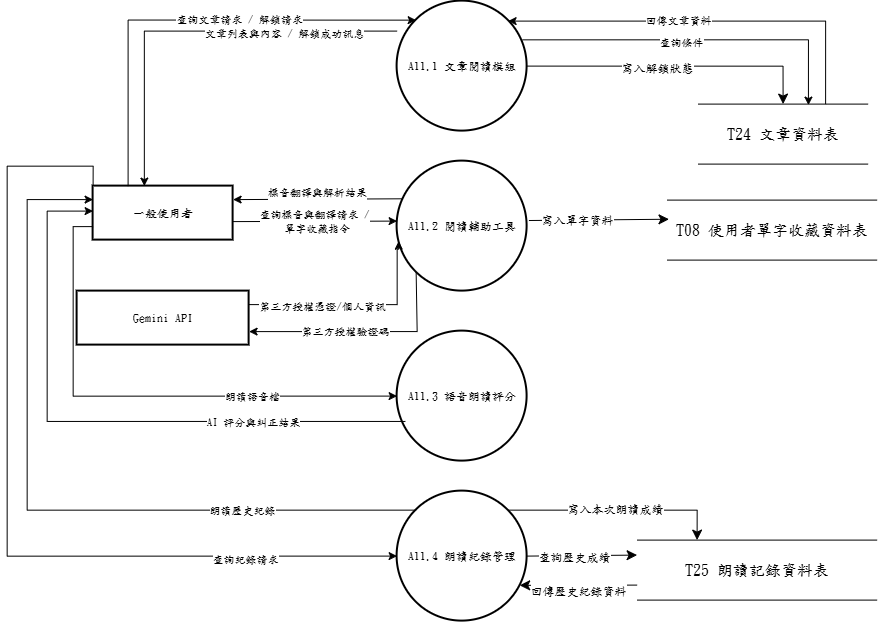

The diagram above was exported from draw.io. Its source (the exported page's mxGraphModel, read from the mxfile embedded in the PNG):
<mxGraphModel dx="3711" dy="3046" grid="0" gridSize="10" guides="1" tooltips="1" connect="1" arrows="1" fold="1" page="0" pageScale="1" pageWidth="827" pageHeight="1169" math="0" shadow="0">
  <root>
    <mxCell id="0" />
    <mxCell id="1" parent="0" />
    <mxCell id="mfgTUI2n6aleAQptuZ_P-10" parent="1" style="whiteSpace=wrap;strokeWidth=2;fontFamily=標楷體;" value="Gemini API" vertex="1">
      <mxGeometry height="54" width="172" x="-2628" y="-1868" as="geometry" />
    </mxCell>
    <mxCell id="mfgTUI2n6aleAQptuZ_P-13" parent="1" style="whiteSpace=wrap;strokeWidth=2;fontFamily=標楷體;" value="一般使用者" vertex="1">
      <mxGeometry height="54" width="140" x="-2612" y="-1973" as="geometry" />
    </mxCell>
    <mxCell id="mfgTUI2n6aleAQptuZ_P-14" parent="1" style="shape=partialRectangle;whiteSpace=wrap;html=1;left=0;right=0;fontFamily=標楷體;" value="&lt;span style=&quot;font-size: 16px;&quot;&gt;T24 文章資料表&lt;/span&gt;" vertex="1">
      <mxGeometry height="60" width="170" x="-2007" y="-2055" as="geometry" />
    </mxCell>
    <mxCell id="mfgTUI2n6aleAQptuZ_P-15" parent="1" style="ellipse;aspect=fixed;strokeWidth=2;whiteSpace=wrap;fontFamily=標楷體;" value="A11.2 閱讀輔助工具" vertex="1">
      <mxGeometry height="130" width="130" x="-2308" y="-1998" as="geometry" />
    </mxCell>
    <mxCell id="vSHzSujVXJYtIH4P2Dzn-7" edge="1" parent="1" source="mfgTUI2n6aleAQptuZ_P-16" style="edgeStyle=orthogonalEdgeStyle;rounded=0;orthogonalLoop=1;jettySize=auto;html=1;exitX=1;exitY=0.5;exitDx=0;exitDy=0;entryX=0.5;entryY=0;entryDx=0;entryDy=0;fontSize=12;startSize=8;endSize=8;fontFamily=標楷體;" target="mfgTUI2n6aleAQptuZ_P-14">
      <mxGeometry relative="1" as="geometry" />
    </mxCell>
    <mxCell id="vSHzSujVXJYtIH4P2Dzn-8" connectable="0" parent="vSHzSujVXJYtIH4P2Dzn-7" style="edgeLabel;html=1;align=center;verticalAlign=middle;resizable=0;points=[];fontSize=12;fontFamily=標楷體;" value="寫入解鎖狀態" vertex="1">
      <mxGeometry relative="1" x="-0.1198" y="-2" as="geometry">
        <mxPoint as="offset" />
      </mxGeometry>
    </mxCell>
    <mxCell id="mfgTUI2n6aleAQptuZ_P-16" parent="1" style="ellipse;aspect=fixed;strokeWidth=2;whiteSpace=wrap;fontFamily=標楷體;" value="A11.1 文章閱讀模組" vertex="1">
      <mxGeometry height="130" width="130" x="-2308" y="-2158" as="geometry" />
    </mxCell>
    <mxCell id="mfgTUI2n6aleAQptuZ_P-17" parent="1" style="ellipse;aspect=fixed;strokeWidth=2;whiteSpace=wrap;fontFamily=標楷體;" value="A11.3 語音朗讀評分" vertex="1">
      <mxGeometry height="130" width="130" x="-2308" y="-1828" as="geometry" />
    </mxCell>
    <mxCell id="vSHzSujVXJYtIH4P2Dzn-13" edge="1" parent="1" source="mfgTUI2n6aleAQptuZ_P-18" style="edgeStyle=none;curved=1;rounded=0;orthogonalLoop=1;jettySize=auto;html=1;exitX=1;exitY=0.5;exitDx=0;exitDy=0;entryX=0;entryY=0.25;entryDx=0;entryDy=0;fontSize=12;startSize=8;endSize=8;fontFamily=標楷體;" target="vSHzSujVXJYtIH4P2Dzn-3">
      <mxGeometry relative="1" as="geometry" />
    </mxCell>
    <mxCell id="vSHzSujVXJYtIH4P2Dzn-15" connectable="0" parent="vSHzSujVXJYtIH4P2Dzn-13" style="edgeLabel;html=1;align=center;verticalAlign=middle;resizable=0;points=[];fontSize=12;fontFamily=標楷體;" value="查詢歷史成績" vertex="1">
      <mxGeometry relative="1" x="-0.1425" y="-1" as="geometry">
        <mxPoint as="offset" />
      </mxGeometry>
    </mxCell>
    <mxCell id="vSHzSujVXJYtIH4P2Dzn-17" edge="1" parent="1" source="mfgTUI2n6aleAQptuZ_P-18" style="edgeStyle=orthogonalEdgeStyle;rounded=0;orthogonalLoop=1;jettySize=auto;html=1;exitX=1;exitY=0;exitDx=0;exitDy=0;entryX=0.25;entryY=0;entryDx=0;entryDy=0;fontSize=12;startSize=8;endSize=8;fontFamily=標楷體;" target="vSHzSujVXJYtIH4P2Dzn-3">
      <mxGeometry relative="1" as="geometry" />
    </mxCell>
    <mxCell id="vSHzSujVXJYtIH4P2Dzn-18" connectable="0" parent="vSHzSujVXJYtIH4P2Dzn-17" style="edgeLabel;html=1;align=center;verticalAlign=middle;resizable=0;points=[];fontSize=12;fontFamily=標楷體;" value="寫入本次朗讀成績" vertex="1">
      <mxGeometry relative="1" x="-0.0213" y="1" as="geometry">
        <mxPoint as="offset" />
      </mxGeometry>
    </mxCell>
    <mxCell id="mfgTUI2n6aleAQptuZ_P-18" parent="1" style="ellipse;aspect=fixed;strokeWidth=2;whiteSpace=wrap;fontFamily=標楷體;" value="A11.4 朗讀紀錄管理" vertex="1">
      <mxGeometry height="130" width="130" x="-2308" y="-1668" as="geometry" />
    </mxCell>
    <mxCell id="mfgTUI2n6aleAQptuZ_P-19" edge="1" parent="1" source="mfgTUI2n6aleAQptuZ_P-14" style="edgeStyle=orthogonalEdgeStyle;rounded=0;orthogonalLoop=1;jettySize=auto;html=1;exitX=0.75;exitY=0;exitDx=0;exitDy=0;entryX=1;entryY=0;entryDx=0;entryDy=0;fontFamily=標楷體;" target="mfgTUI2n6aleAQptuZ_P-16">
      <mxGeometry relative="1" as="geometry">
        <Array as="points">
          <mxPoint x="-1880" y="-2138" />
          <mxPoint x="-2197" y="-2138" />
        </Array>
      </mxGeometry>
    </mxCell>
    <mxCell id="mfgTUI2n6aleAQptuZ_P-20" connectable="0" parent="mfgTUI2n6aleAQptuZ_P-19" style="edgeLabel;html=1;align=center;verticalAlign=middle;resizable=0;points=[];fontFamily=標楷體;" value="回傳文章資料" vertex="1">
      <mxGeometry relative="1" x="0.1489" y="-1" as="geometry">
        <mxPoint as="offset" />
      </mxGeometry>
    </mxCell>
    <mxCell id="mfgTUI2n6aleAQptuZ_P-21" edge="1" parent="1" source="mfgTUI2n6aleAQptuZ_P-15" style="edgeStyle=none;rounded=0;orthogonalLoop=1;jettySize=auto;html=1;exitX=0.037;exitY=0.29;exitDx=0;exitDy=0;entryX=1;entryY=0.25;entryDx=0;entryDy=0;exitPerimeter=0;fontFamily=標楷體;" target="mfgTUI2n6aleAQptuZ_P-13" value="&#10;標音翻譯與解析結果&#10;&#10;">
      <mxGeometry relative="1" as="geometry" />
    </mxCell>
    <mxCell id="mfgTUI2n6aleAQptuZ_P-23" edge="1" parent="1" source="mfgTUI2n6aleAQptuZ_P-15" style="edgeStyle=orthogonalEdgeStyle;rounded=0;orthogonalLoop=1;jettySize=auto;html=1;exitX=0;exitY=1;exitDx=0;exitDy=0;entryX=1;entryY=0.75;entryDx=0;entryDy=0;fontFamily=標楷體;" target="mfgTUI2n6aleAQptuZ_P-10">
      <mxGeometry relative="1" as="geometry">
        <Array as="points">
          <mxPoint x="-2288" y="-1887" />
          <mxPoint x="-2288" y="-1828" />
        </Array>
      </mxGeometry>
    </mxCell>
    <mxCell id="mfgTUI2n6aleAQptuZ_P-24" connectable="0" parent="mfgTUI2n6aleAQptuZ_P-23" style="edgeLabel;html=1;align=center;verticalAlign=middle;resizable=0;points=[];fontFamily=標楷體;" value="第三方授權驗證碼" vertex="1">
      <mxGeometry relative="1" x="0.1591" y="-1" as="geometry">
        <mxPoint as="offset" />
      </mxGeometry>
    </mxCell>
    <mxCell id="mfgTUI2n6aleAQptuZ_P-27" edge="1" parent="1" style="edgeStyle=orthogonalEdgeStyle;rounded=0;orthogonalLoop=1;jettySize=auto;html=1;entryX=0.366;entryY=0;entryDx=0;entryDy=0;entryPerimeter=0;fontFamily=標楷體;" target="mfgTUI2n6aleAQptuZ_P-13">
      <mxGeometry relative="1" as="geometry">
        <mxPoint x="-2308" y="-2128" as="sourcePoint" />
      </mxGeometry>
    </mxCell>
    <mxCell id="mfgTUI2n6aleAQptuZ_P-28" connectable="0" parent="mfgTUI2n6aleAQptuZ_P-27" style="edgeLabel;html=1;align=center;verticalAlign=middle;resizable=0;points=[];fontFamily=標楷體;" value="文章列表與內容 / 解鎖成功訊息" vertex="1">
      <mxGeometry relative="1" x="-0.4458" y="2" as="geometry">
        <mxPoint as="offset" />
      </mxGeometry>
    </mxCell>
    <mxCell id="mfgTUI2n6aleAQptuZ_P-29" edge="1" parent="1" source="mfgTUI2n6aleAQptuZ_P-16" style="edgeStyle=orthogonalEdgeStyle;rounded=0;orthogonalLoop=1;jettySize=auto;html=1;exitX=0.965;exitY=0.298;exitDx=0;exitDy=0;entryX=0.649;entryY=0.017;entryDx=0;entryDy=0;exitPerimeter=0;entryPerimeter=0;fontFamily=標楷體;" target="mfgTUI2n6aleAQptuZ_P-14">
      <mxGeometry relative="1" as="geometry" />
    </mxCell>
    <mxCell id="mfgTUI2n6aleAQptuZ_P-30" connectable="0" parent="mfgTUI2n6aleAQptuZ_P-29" style="edgeLabel;html=1;align=center;verticalAlign=middle;resizable=0;points=[];fontFamily=標楷體;" value="查詢條件" vertex="1">
      <mxGeometry relative="1" x="-0.0969" y="-2" as="geometry">
        <mxPoint as="offset" />
      </mxGeometry>
    </mxCell>
    <mxCell id="mfgTUI2n6aleAQptuZ_P-31" edge="1" parent="1" source="mfgTUI2n6aleAQptuZ_P-17" style="edgeStyle=orthogonalEdgeStyle;rounded=0;orthogonalLoop=1;jettySize=auto;html=1;exitX=0.064;exitY=0.695;exitDx=0;exitDy=0;exitPerimeter=0;fontFamily=標楷體;" target="mfgTUI2n6aleAQptuZ_P-13">
      <mxGeometry relative="1" as="geometry">
        <Array as="points">
          <mxPoint x="-2658" y="-1738" />
          <mxPoint x="-2658" y="-1948" />
        </Array>
      </mxGeometry>
    </mxCell>
    <mxCell id="mfgTUI2n6aleAQptuZ_P-32" connectable="0" parent="mfgTUI2n6aleAQptuZ_P-31" style="edgeLabel;html=1;align=center;verticalAlign=middle;resizable=0;points=[];fontFamily=標楷體;" value="AI 評分與糾正結果" vertex="1">
      <mxGeometry relative="1" x="-0.504" as="geometry">
        <mxPoint as="offset" />
      </mxGeometry>
    </mxCell>
    <mxCell id="mfgTUI2n6aleAQptuZ_P-35" edge="1" parent="1" source="mfgTUI2n6aleAQptuZ_P-18" style="edgeStyle=orthogonalEdgeStyle;rounded=0;orthogonalLoop=1;jettySize=auto;html=1;exitX=0;exitY=0;exitDx=0;exitDy=0;entryX=0;entryY=0.25;entryDx=0;entryDy=0;fontFamily=標楷體;" target="mfgTUI2n6aleAQptuZ_P-13">
      <mxGeometry relative="1" as="geometry">
        <Array as="points">
          <mxPoint x="-2678" y="-1649" />
          <mxPoint x="-2678" y="-1959" />
        </Array>
      </mxGeometry>
    </mxCell>
    <mxCell id="mfgTUI2n6aleAQptuZ_P-36" connectable="0" parent="mfgTUI2n6aleAQptuZ_P-35" style="edgeLabel;html=1;align=center;verticalAlign=middle;resizable=0;points=[];fontFamily=標楷體;" value="朗讀歷史紀錄" vertex="1">
      <mxGeometry relative="1" x="-0.5487" as="geometry">
        <mxPoint x="-1" as="offset" />
      </mxGeometry>
    </mxCell>
    <mxCell id="mfgTUI2n6aleAQptuZ_P-40" edge="1" parent="1" source="mfgTUI2n6aleAQptuZ_P-10" style="edgeStyle=orthogonalEdgeStyle;rounded=0;orthogonalLoop=1;jettySize=auto;html=1;exitX=1;exitY=0.25;exitDx=0;exitDy=0;entryX=0.012;entryY=0.616;entryDx=0;entryDy=0;entryPerimeter=0;fontFamily=標楷體;" target="mfgTUI2n6aleAQptuZ_P-15">
      <mxGeometry relative="1" as="geometry">
        <Array as="points">
          <mxPoint x="-2308" y="-1854" />
          <mxPoint x="-2308" y="-1910" />
          <mxPoint x="-2306" y="-1910" />
        </Array>
      </mxGeometry>
    </mxCell>
    <mxCell id="mfgTUI2n6aleAQptuZ_P-41" connectable="0" parent="mfgTUI2n6aleAQptuZ_P-40" style="edgeLabel;html=1;align=center;verticalAlign=middle;resizable=0;points=[];fontFamily=標楷體;" value="第三方授權憑證/個人資訊" vertex="1">
      <mxGeometry relative="1" x="-0.3177" as="geometry">
        <mxPoint y="1" as="offset" />
      </mxGeometry>
    </mxCell>
    <mxCell id="mfgTUI2n6aleAQptuZ_P-48" edge="1" parent="1" style="edgeStyle=none;rounded=0;orthogonalLoop=1;jettySize=auto;html=1;exitX=1;exitY=0.75;exitDx=0;exitDy=0;entryX=0;entryY=0.5;entryDx=0;entryDy=0;fontFamily=標楷體;">
      <mxGeometry relative="1" as="geometry">
        <mxPoint x="-2472" y="-1937.5" as="sourcePoint" />
        <mxPoint x="-2307.999999999998" y="-1938" as="targetPoint" />
      </mxGeometry>
    </mxCell>
    <mxCell id="mfgTUI2n6aleAQptuZ_P-49" connectable="0" parent="mfgTUI2n6aleAQptuZ_P-48" style="edgeLabel;html=1;align=center;verticalAlign=middle;resizable=0;points=[];fontFamily=標楷體;" value="查詢標音與翻譯請求 /&lt;div&gt;&amp;nbsp;單字收藏指令&lt;/div&gt;" vertex="1">
      <mxGeometry relative="1" x="-0.0041" as="geometry">
        <mxPoint as="offset" />
      </mxGeometry>
    </mxCell>
    <mxCell id="mfgTUI2n6aleAQptuZ_P-50" edge="1" parent="1" source="mfgTUI2n6aleAQptuZ_P-13" style="edgeStyle=orthogonalEdgeStyle;rounded=0;orthogonalLoop=1;jettySize=auto;html=1;exitX=0.25;exitY=0;exitDx=0;exitDy=0;entryX=0;entryY=0;entryDx=0;entryDy=0;fontFamily=標楷體;" target="mfgTUI2n6aleAQptuZ_P-16">
      <mxGeometry relative="1" as="geometry">
        <Array as="points">
          <mxPoint x="-2577" y="-2139" />
        </Array>
      </mxGeometry>
    </mxCell>
    <mxCell id="mfgTUI2n6aleAQptuZ_P-51" connectable="0" parent="mfgTUI2n6aleAQptuZ_P-50" style="edgeLabel;html=1;align=center;verticalAlign=middle;resizable=0;points=[];fontFamily=標楷體;" value="查詢文章請求 / 解鎖請求" vertex="1">
      <mxGeometry relative="1" x="0.2156" y="1" as="geometry">
        <mxPoint as="offset" />
      </mxGeometry>
    </mxCell>
    <mxCell id="mfgTUI2n6aleAQptuZ_P-52" edge="1" parent="1" source="mfgTUI2n6aleAQptuZ_P-13" style="edgeStyle=orthogonalEdgeStyle;rounded=0;orthogonalLoop=1;jettySize=auto;html=1;exitX=0;exitY=0;exitDx=0;exitDy=0;entryX=0;entryY=0.5;entryDx=0;entryDy=0;fontFamily=標楷體;" target="mfgTUI2n6aleAQptuZ_P-18">
      <mxGeometry relative="1" as="geometry">
        <Array as="points">
          <mxPoint x="-2612" y="-1993" />
          <mxPoint x="-2698" y="-1993" />
          <mxPoint x="-2698" y="-1603" />
        </Array>
      </mxGeometry>
    </mxCell>
    <mxCell id="mfgTUI2n6aleAQptuZ_P-53" connectable="0" parent="mfgTUI2n6aleAQptuZ_P-52" style="edgeLabel;html=1;align=center;verticalAlign=middle;resizable=0;points=[];fontFamily=標楷體;" value="查詢紀錄請求" vertex="1">
      <mxGeometry relative="1" x="0.6581" y="-3" as="geometry">
        <mxPoint as="offset" />
      </mxGeometry>
    </mxCell>
    <mxCell id="mfgTUI2n6aleAQptuZ_P-54" edge="1" parent="1" source="mfgTUI2n6aleAQptuZ_P-13" style="edgeStyle=orthogonalEdgeStyle;rounded=0;orthogonalLoop=1;jettySize=auto;html=1;exitX=0;exitY=0.75;exitDx=0;exitDy=0;entryX=0;entryY=0.5;entryDx=0;entryDy=0;fontFamily=標楷體;" target="mfgTUI2n6aleAQptuZ_P-17">
      <mxGeometry relative="1" as="geometry" />
    </mxCell>
    <mxCell id="mfgTUI2n6aleAQptuZ_P-55" connectable="0" parent="mfgTUI2n6aleAQptuZ_P-54" style="edgeLabel;html=1;align=center;verticalAlign=middle;resizable=0;points=[];fontFamily=標楷體;" value="朗讀語音檔" vertex="1">
      <mxGeometry relative="1" x="0.4352" as="geometry">
        <mxPoint as="offset" />
      </mxGeometry>
    </mxCell>
    <mxCell id="vSHzSujVXJYtIH4P2Dzn-2" parent="1" style="shape=partialRectangle;whiteSpace=wrap;html=1;left=0;right=0;fontFamily=標楷體;" value="&lt;span lang=&quot;EN-US&quot; style=&quot;font-size: 12pt;&quot;&gt;T08&amp;nbsp;&lt;/span&gt;&lt;span style=&quot;font-size: 12pt;&quot;&gt;使用者單字收藏資料表&lt;/span&gt;" vertex="1">
      <mxGeometry height="60" width="210" x="-2038" y="-1959" as="geometry" />
    </mxCell>
    <mxCell id="vSHzSujVXJYtIH4P2Dzn-3" parent="1" style="shape=partialRectangle;whiteSpace=wrap;html=1;left=0;right=0;fontFamily=標楷體;" value="&lt;span lang=&quot;EN-US&quot; style=&quot;font-size: 12pt;&quot;&gt;T25 朗讀記錄資料表&lt;/span&gt;" vertex="1">
      <mxGeometry height="60" width="240" x="-2068" y="-1619" as="geometry" />
    </mxCell>
    <mxCell id="vSHzSujVXJYtIH4P2Dzn-9" edge="1" parent="1" source="mfgTUI2n6aleAQptuZ_P-15" style="edgeStyle=none;curved=1;rounded=0;orthogonalLoop=1;jettySize=auto;html=1;exitX=1.014;exitY=0.457;exitDx=0;exitDy=0;entryX=0.009;entryY=0.319;entryDx=0;entryDy=0;entryPerimeter=0;fontSize=12;startSize=8;endSize=8;exitPerimeter=0;fontFamily=標楷體;" target="vSHzSujVXJYtIH4P2Dzn-2">
      <mxGeometry relative="1" as="geometry" />
    </mxCell>
    <mxCell id="vSHzSujVXJYtIH4P2Dzn-11" connectable="0" parent="vSHzSujVXJYtIH4P2Dzn-9" style="edgeLabel;html=1;align=center;verticalAlign=middle;resizable=0;points=[];fontSize=12;fontFamily=標楷體;" value="寫入單字資料" vertex="1">
      <mxGeometry relative="1" x="-0.3156" as="geometry">
        <mxPoint as="offset" />
      </mxGeometry>
    </mxCell>
    <mxCell id="vSHzSujVXJYtIH4P2Dzn-14" edge="1" parent="1" source="vSHzSujVXJYtIH4P2Dzn-3" style="edgeStyle=none;curved=1;rounded=0;orthogonalLoop=1;jettySize=auto;html=1;exitX=0;exitY=0.75;exitDx=0;exitDy=0;entryX=0.943;entryY=0.725;entryDx=0;entryDy=0;entryPerimeter=0;fontSize=12;startSize=8;endSize=8;fontFamily=標楷體;" target="mfgTUI2n6aleAQptuZ_P-18">
      <mxGeometry relative="1" as="geometry" />
    </mxCell>
    <mxCell id="vSHzSujVXJYtIH4P2Dzn-16" connectable="0" parent="vSHzSujVXJYtIH4P2Dzn-14" style="edgeLabel;html=1;align=center;verticalAlign=middle;resizable=0;points=[];fontSize=12;fontFamily=標楷體;" value="回傳歷史紀錄資料" vertex="1">
      <mxGeometry relative="1" x="0.0055" y="6" as="geometry">
        <mxPoint as="offset" />
      </mxGeometry>
    </mxCell>
  </root>
</mxGraphModel>